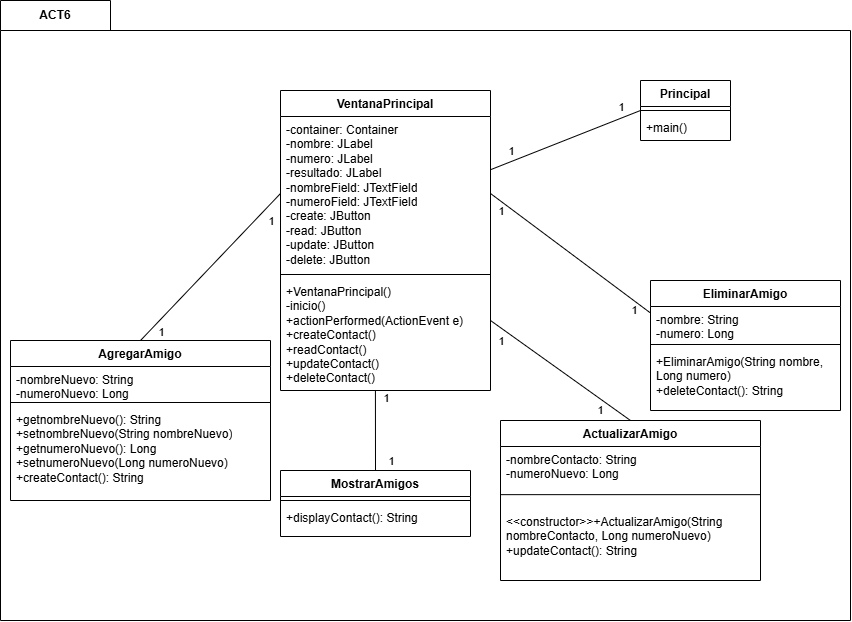

The diagram above was exported from draw.io. Its source (the exported page's mxGraphModel, read from the mxfile embedded in the PNG):
<mxGraphModel dx="2073" dy="1905" grid="1" gridSize="10" guides="1" tooltips="1" connect="1" arrows="1" fold="1" page="1" pageScale="1" pageWidth="827" pageHeight="1169" math="0" shadow="0">
  <root>
    <mxCell id="0" />
    <mxCell id="1" parent="0" />
    <mxCell id="i3COW-r_nCJwWk8Ulo0w-1" value="ACT6" style="shape=folder;fontStyle=1;tabWidth=110;tabHeight=30;tabPosition=left;html=1;boundedLbl=1;labelInHeader=1;container=1;collapsible=0;whiteSpace=wrap;" parent="1" vertex="1">
      <mxGeometry x="-510" y="-260" width="850" height="620" as="geometry" />
    </mxCell>
    <mxCell id="i3COW-r_nCJwWk8Ulo0w-2" value="" style="html=1;strokeColor=none;resizeWidth=1;resizeHeight=1;fillColor=none;part=1;connectable=0;allowArrows=0;deletable=0;whiteSpace=wrap;" parent="i3COW-r_nCJwWk8Ulo0w-1" vertex="1">
      <mxGeometry width="850.0000000000002" height="434" relative="1" as="geometry">
        <mxPoint y="30" as="offset" />
      </mxGeometry>
    </mxCell>
    <mxCell id="i3COW-r_nCJwWk8Ulo0w-3" value="ActualizarAmigo" style="swimlane;fontStyle=1;align=center;verticalAlign=top;childLayout=stackLayout;horizontal=1;startSize=26;horizontalStack=0;resizeParent=1;resizeParentMax=0;resizeLast=0;collapsible=1;marginBottom=0;whiteSpace=wrap;html=1;" parent="i3COW-r_nCJwWk8Ulo0w-1" vertex="1">
      <mxGeometry x="500" y="420" width="260" height="159.99769230769232" as="geometry" />
    </mxCell>
    <mxCell id="i3COW-r_nCJwWk8Ulo0w-4" value="-nombreContacto: String&lt;div&gt;-numeroNuevo: Long&lt;/div&gt;" style="text;strokeColor=none;fillColor=none;align=left;verticalAlign=top;spacingLeft=4;spacingRight=4;overflow=hidden;rotatable=0;points=[[0,0.5],[1,0.5]];portConstraint=eastwest;whiteSpace=wrap;html=1;" parent="i3COW-r_nCJwWk8Ulo0w-3" vertex="1">
      <mxGeometry y="26" width="260" height="34" as="geometry" />
    </mxCell>
    <mxCell id="i3COW-r_nCJwWk8Ulo0w-5" value="" style="line;strokeWidth=1;fillColor=none;align=left;verticalAlign=middle;spacingTop=-1;spacingLeft=3;spacingRight=3;rotatable=0;labelPosition=right;points=[];portConstraint=eastwest;strokeColor=inherit;" parent="i3COW-r_nCJwWk8Ulo0w-3" vertex="1">
      <mxGeometry y="60" width="260" height="28.307692307692307" as="geometry" />
    </mxCell>
    <mxCell id="i3COW-r_nCJwWk8Ulo0w-6" value="&amp;lt;&amp;lt;constructor&amp;gt;&amp;gt;+ActualizarAmigo(String nombreContacto, Long numeroNuevo)&lt;div&gt;+updateContact(): String&lt;/div&gt;&lt;div&gt;&lt;br&gt;&lt;/div&gt;" style="text;strokeColor=none;fillColor=none;align=left;verticalAlign=top;spacingLeft=4;spacingRight=4;overflow=hidden;rotatable=0;points=[[0,0.5],[1,0.5]];portConstraint=eastwest;whiteSpace=wrap;html=1;" parent="i3COW-r_nCJwWk8Ulo0w-3" vertex="1">
      <mxGeometry y="88.3076923076923" width="260" height="71.69" as="geometry" />
    </mxCell>
    <mxCell id="MW-kAzD9A9gjWmVxF6Ul-9" value="Principal" style="swimlane;fontStyle=1;align=center;verticalAlign=top;childLayout=stackLayout;horizontal=1;startSize=26;horizontalStack=0;resizeParent=1;resizeParentMax=0;resizeLast=0;collapsible=1;marginBottom=0;whiteSpace=wrap;html=1;" vertex="1" parent="i3COW-r_nCJwWk8Ulo0w-1">
      <mxGeometry x="640" y="80" width="90" height="60" as="geometry" />
    </mxCell>
    <mxCell id="MW-kAzD9A9gjWmVxF6Ul-11" value="" style="line;strokeWidth=1;fillColor=none;align=left;verticalAlign=middle;spacingTop=-1;spacingLeft=3;spacingRight=3;rotatable=0;labelPosition=right;points=[];portConstraint=eastwest;strokeColor=inherit;" vertex="1" parent="MW-kAzD9A9gjWmVxF6Ul-9">
      <mxGeometry y="26" width="90" height="8" as="geometry" />
    </mxCell>
    <mxCell id="MW-kAzD9A9gjWmVxF6Ul-12" value="+main()" style="text;strokeColor=none;fillColor=none;align=left;verticalAlign=top;spacingLeft=4;spacingRight=4;overflow=hidden;rotatable=0;points=[[0,0.5],[1,0.5]];portConstraint=eastwest;whiteSpace=wrap;html=1;" vertex="1" parent="MW-kAzD9A9gjWmVxF6Ul-9">
      <mxGeometry y="34" width="90" height="26" as="geometry" />
    </mxCell>
    <mxCell id="MW-kAzD9A9gjWmVxF6Ul-1" value="MostrarAmigos" style="swimlane;fontStyle=1;align=center;verticalAlign=top;childLayout=stackLayout;horizontal=1;startSize=26;horizontalStack=0;resizeParent=1;resizeParentMax=0;resizeLast=0;collapsible=1;marginBottom=0;whiteSpace=wrap;html=1;" vertex="1" parent="i3COW-r_nCJwWk8Ulo0w-1">
      <mxGeometry x="280" y="470" width="190" height="66" as="geometry" />
    </mxCell>
    <mxCell id="MW-kAzD9A9gjWmVxF6Ul-3" value="" style="line;strokeWidth=1;fillColor=none;align=left;verticalAlign=middle;spacingTop=-1;spacingLeft=3;spacingRight=3;rotatable=0;labelPosition=right;points=[];portConstraint=eastwest;strokeColor=inherit;" vertex="1" parent="MW-kAzD9A9gjWmVxF6Ul-1">
      <mxGeometry y="26" width="190" height="8" as="geometry" />
    </mxCell>
    <mxCell id="MW-kAzD9A9gjWmVxF6Ul-4" value="+displayContact(): String" style="text;strokeColor=none;fillColor=none;align=left;verticalAlign=top;spacingLeft=4;spacingRight=4;overflow=hidden;rotatable=0;points=[[0,0.5],[1,0.5]];portConstraint=eastwest;whiteSpace=wrap;html=1;" vertex="1" parent="MW-kAzD9A9gjWmVxF6Ul-1">
      <mxGeometry y="34" width="190" height="32" as="geometry" />
    </mxCell>
    <mxCell id="MW-kAzD9A9gjWmVxF6Ul-5" value="VentanaPrincipal" style="swimlane;fontStyle=1;align=center;verticalAlign=top;childLayout=stackLayout;horizontal=1;startSize=26;horizontalStack=0;resizeParent=1;resizeParentMax=0;resizeLast=0;collapsible=1;marginBottom=0;whiteSpace=wrap;html=1;" vertex="1" parent="i3COW-r_nCJwWk8Ulo0w-1">
      <mxGeometry x="280" y="90" width="210" height="300" as="geometry" />
    </mxCell>
    <mxCell id="MW-kAzD9A9gjWmVxF6Ul-6" value="&lt;div&gt;-container: Container&lt;/div&gt;&lt;div&gt;-nombre: JLabel&lt;/div&gt;&lt;div&gt;-numero: JLabel&lt;/div&gt;&lt;div&gt;-resultado: JLabel&lt;/div&gt;&lt;div&gt;-nombreField: JTextField&lt;/div&gt;&lt;div&gt;-numeroField: JTextField&lt;/div&gt;&lt;div&gt;&lt;span style=&quot;background-color: transparent; color: light-dark(rgb(0, 0, 0), rgb(255, 255, 255));&quot;&gt;-create&lt;/span&gt;&lt;span style=&quot;background-color: transparent; color: light-dark(rgb(0, 0, 0), rgb(255, 255, 255));&quot;&gt;: JButton&lt;/span&gt;&lt;/div&gt;&lt;div&gt;-read: JButton&lt;/div&gt;&lt;div&gt;-update: JButton&lt;/div&gt;&lt;div&gt;-delete: JButton&lt;/div&gt;&lt;div&gt;&lt;br&gt;&lt;/div&gt;" style="text;strokeColor=none;fillColor=none;align=left;verticalAlign=top;spacingLeft=4;spacingRight=4;overflow=hidden;rotatable=0;points=[[0,0.5],[1,0.5]];portConstraint=eastwest;whiteSpace=wrap;html=1;" vertex="1" parent="MW-kAzD9A9gjWmVxF6Ul-5">
      <mxGeometry y="26" width="210" height="154" as="geometry" />
    </mxCell>
    <mxCell id="MW-kAzD9A9gjWmVxF6Ul-7" value="" style="line;strokeWidth=1;fillColor=none;align=left;verticalAlign=middle;spacingTop=-1;spacingLeft=3;spacingRight=3;rotatable=0;labelPosition=right;points=[];portConstraint=eastwest;strokeColor=inherit;" vertex="1" parent="MW-kAzD9A9gjWmVxF6Ul-5">
      <mxGeometry y="180" width="210" height="8" as="geometry" />
    </mxCell>
    <mxCell id="MW-kAzD9A9gjWmVxF6Ul-8" value="+VentanaPrincipal()&lt;div&gt;-inicio()&lt;/div&gt;&lt;div&gt;+actionPerformed(ActionEvent e)&lt;/div&gt;&lt;div&gt;+createContact()&lt;/div&gt;&lt;div&gt;+readContact()&lt;/div&gt;&lt;div&gt;+updateContact()&lt;/div&gt;&lt;div&gt;+deleteContact()&lt;/div&gt;" style="text;strokeColor=none;fillColor=none;align=left;verticalAlign=top;spacingLeft=4;spacingRight=4;overflow=hidden;rotatable=0;points=[[0,0.5],[1,0.5]];portConstraint=eastwest;whiteSpace=wrap;html=1;" vertex="1" parent="MW-kAzD9A9gjWmVxF6Ul-5">
      <mxGeometry y="188" width="210" height="112" as="geometry" />
    </mxCell>
    <mxCell id="432xHPTDaEcusxMgjsD_-40" value="AgregarAmigo" style="swimlane;fontStyle=1;align=center;verticalAlign=top;childLayout=stackLayout;horizontal=1;startSize=26;horizontalStack=0;resizeParent=1;resizeParentMax=0;resizeLast=0;collapsible=1;marginBottom=0;whiteSpace=wrap;html=1;" parent="i3COW-r_nCJwWk8Ulo0w-1" vertex="1">
      <mxGeometry x="10" y="340" width="260" height="160" as="geometry" />
    </mxCell>
    <mxCell id="432xHPTDaEcusxMgjsD_-41" value="-nombreNuevo: String&lt;div&gt;-numeroNuevo: Long&lt;/div&gt;" style="text;strokeColor=none;fillColor=none;align=left;verticalAlign=top;spacingLeft=4;spacingRight=4;overflow=hidden;rotatable=0;points=[[0,0.5],[1,0.5]];portConstraint=eastwest;whiteSpace=wrap;html=1;" parent="432xHPTDaEcusxMgjsD_-40" vertex="1">
      <mxGeometry y="26" width="260" height="32" as="geometry" />
    </mxCell>
    <mxCell id="432xHPTDaEcusxMgjsD_-42" value="" style="line;strokeWidth=1;fillColor=none;align=left;verticalAlign=middle;spacingTop=-1;spacingLeft=3;spacingRight=3;rotatable=0;labelPosition=right;points=[];portConstraint=eastwest;strokeColor=inherit;" parent="432xHPTDaEcusxMgjsD_-40" vertex="1">
      <mxGeometry y="58" width="260" height="8" as="geometry" />
    </mxCell>
    <mxCell id="432xHPTDaEcusxMgjsD_-43" value="+getnombreNuevo(): String&lt;div&gt;+setnombreNuevo(String nombreNuevo)&lt;/div&gt;&lt;div&gt;+getnumeroNuevo(): Long&lt;/div&gt;&lt;div&gt;+setnumeroNuevo(Long numeroNuevo)&lt;/div&gt;&lt;div&gt;+createContact(): String&lt;/div&gt;" style="text;strokeColor=none;fillColor=none;align=left;verticalAlign=top;spacingLeft=4;spacingRight=4;overflow=hidden;rotatable=0;points=[[0,0.5],[1,0.5]];portConstraint=eastwest;whiteSpace=wrap;html=1;" parent="432xHPTDaEcusxMgjsD_-40" vertex="1">
      <mxGeometry y="66" width="260" height="94" as="geometry" />
    </mxCell>
    <mxCell id="MW-kAzD9A9gjWmVxF6Ul-17" value="" style="endArrow=none;html=1;rounded=0;exitX=0.5;exitY=0;exitDx=0;exitDy=0;entryX=0;entryY=0.5;entryDx=0;entryDy=0;" edge="1" parent="i3COW-r_nCJwWk8Ulo0w-1" source="432xHPTDaEcusxMgjsD_-40" target="MW-kAzD9A9gjWmVxF6Ul-6">
      <mxGeometry width="50" height="50" relative="1" as="geometry">
        <mxPoint x="180" y="310" as="sourcePoint" />
        <mxPoint x="230" y="260" as="targetPoint" />
      </mxGeometry>
    </mxCell>
    <mxCell id="MW-kAzD9A9gjWmVxF6Ul-22" value="1" style="edgeLabel;html=1;align=center;verticalAlign=middle;resizable=0;points=[];" vertex="1" connectable="0" parent="MW-kAzD9A9gjWmVxF6Ul-17">
      <mxGeometry x="0.8376" y="-2" relative="1" as="geometry">
        <mxPoint y="14" as="offset" />
      </mxGeometry>
    </mxCell>
    <mxCell id="MW-kAzD9A9gjWmVxF6Ul-23" value="1" style="edgeLabel;html=1;align=center;verticalAlign=middle;resizable=0;points=[];" vertex="1" connectable="0" parent="MW-kAzD9A9gjWmVxF6Ul-17">
      <mxGeometry x="-0.8636" y="-2" relative="1" as="geometry">
        <mxPoint x="9" as="offset" />
      </mxGeometry>
    </mxCell>
    <mxCell id="MW-kAzD9A9gjWmVxF6Ul-16" value="" style="endArrow=none;html=1;rounded=0;entryX=0.5;entryY=0;entryDx=0;entryDy=0;" edge="1" parent="i3COW-r_nCJwWk8Ulo0w-1" target="i3COW-r_nCJwWk8Ulo0w-3">
      <mxGeometry width="50" height="50" relative="1" as="geometry">
        <mxPoint x="490" y="320" as="sourcePoint" />
        <mxPoint x="570" y="260" as="targetPoint" />
      </mxGeometry>
    </mxCell>
    <mxCell id="MW-kAzD9A9gjWmVxF6Ul-24" value="1" style="edgeLabel;html=1;align=center;verticalAlign=middle;resizable=0;points=[];" vertex="1" connectable="0" parent="MW-kAzD9A9gjWmVxF6Ul-16">
      <mxGeometry x="0.8013" relative="1" as="geometry">
        <mxPoint x="-16" as="offset" />
      </mxGeometry>
    </mxCell>
    <mxCell id="MW-kAzD9A9gjWmVxF6Ul-25" value="1" style="edgeLabel;html=1;align=center;verticalAlign=middle;resizable=0;points=[];" vertex="1" connectable="0" parent="MW-kAzD9A9gjWmVxF6Ul-16">
      <mxGeometry x="-0.8172" y="-1" relative="1" as="geometry">
        <mxPoint x="-2" y="10" as="offset" />
      </mxGeometry>
    </mxCell>
    <mxCell id="MW-kAzD9A9gjWmVxF6Ul-15" value="" style="endArrow=none;html=1;rounded=0;exitX=0.5;exitY=0;exitDx=0;exitDy=0;entryX=0.452;entryY=0.996;entryDx=0;entryDy=0;entryPerimeter=0;" edge="1" parent="i3COW-r_nCJwWk8Ulo0w-1" source="MW-kAzD9A9gjWmVxF6Ul-1" target="MW-kAzD9A9gjWmVxF6Ul-8">
      <mxGeometry width="50" height="50" relative="1" as="geometry">
        <mxPoint x="400" y="450" as="sourcePoint" />
        <mxPoint x="440" y="410" as="targetPoint" />
      </mxGeometry>
    </mxCell>
    <mxCell id="MW-kAzD9A9gjWmVxF6Ul-28" value="1" style="edgeLabel;html=1;align=center;verticalAlign=middle;resizable=0;points=[];" vertex="1" connectable="0" parent="MW-kAzD9A9gjWmVxF6Ul-15">
      <mxGeometry x="0.8046" y="-1" relative="1" as="geometry">
        <mxPoint x="9" as="offset" />
      </mxGeometry>
    </mxCell>
    <mxCell id="MW-kAzD9A9gjWmVxF6Ul-29" value="1" style="edgeLabel;html=1;align=center;verticalAlign=middle;resizable=0;points=[];" vertex="1" connectable="0" parent="MW-kAzD9A9gjWmVxF6Ul-15">
      <mxGeometry x="-0.7602" y="-1" relative="1" as="geometry">
        <mxPoint x="14" as="offset" />
      </mxGeometry>
    </mxCell>
    <mxCell id="MW-kAzD9A9gjWmVxF6Ul-14" value="" style="endArrow=none;html=1;rounded=0;entryX=0;entryY=0.5;entryDx=0;entryDy=0;exitX=1.003;exitY=0.344;exitDx=0;exitDy=0;exitPerimeter=0;" edge="1" parent="i3COW-r_nCJwWk8Ulo0w-1" source="MW-kAzD9A9gjWmVxF6Ul-6" target="MW-kAzD9A9gjWmVxF6Ul-9">
      <mxGeometry width="50" height="50" relative="1" as="geometry">
        <mxPoint x="520" y="135" as="sourcePoint" />
        <mxPoint x="570" y="85" as="targetPoint" />
      </mxGeometry>
    </mxCell>
    <mxCell id="MW-kAzD9A9gjWmVxF6Ul-30" value="1" style="edgeLabel;html=1;align=center;verticalAlign=middle;resizable=0;points=[];" vertex="1" connectable="0" parent="MW-kAzD9A9gjWmVxF6Ul-14">
      <mxGeometry x="0.853" y="-3" relative="1" as="geometry">
        <mxPoint x="-10" y="-11" as="offset" />
      </mxGeometry>
    </mxCell>
    <mxCell id="MW-kAzD9A9gjWmVxF6Ul-31" value="1" style="edgeLabel;html=1;align=center;verticalAlign=middle;resizable=0;points=[];" vertex="1" connectable="0" parent="MW-kAzD9A9gjWmVxF6Ul-14">
      <mxGeometry x="-0.7376" y="2" relative="1" as="geometry">
        <mxPoint y="-9" as="offset" />
      </mxGeometry>
    </mxCell>
    <mxCell id="432xHPTDaEcusxMgjsD_-36" value="EliminarAmigo" style="swimlane;fontStyle=1;align=center;verticalAlign=top;childLayout=stackLayout;horizontal=1;startSize=26;horizontalStack=0;resizeParent=1;resizeParentMax=0;resizeLast=0;collapsible=1;marginBottom=0;whiteSpace=wrap;html=1;" parent="1" vertex="1">
      <mxGeometry x="140" y="20" width="190" height="130" as="geometry" />
    </mxCell>
    <mxCell id="432xHPTDaEcusxMgjsD_-37" value="-nombre: String&lt;div&gt;-numero: Long&lt;/div&gt;" style="text;strokeColor=none;fillColor=none;align=left;verticalAlign=top;spacingLeft=4;spacingRight=4;overflow=hidden;rotatable=0;points=[[0,0.5],[1,0.5]];portConstraint=eastwest;whiteSpace=wrap;html=1;" parent="432xHPTDaEcusxMgjsD_-36" vertex="1">
      <mxGeometry y="26" width="190" height="34" as="geometry" />
    </mxCell>
    <mxCell id="432xHPTDaEcusxMgjsD_-38" value="" style="line;strokeWidth=1;fillColor=none;align=left;verticalAlign=middle;spacingTop=-1;spacingLeft=3;spacingRight=3;rotatable=0;labelPosition=right;points=[];portConstraint=eastwest;strokeColor=inherit;" parent="432xHPTDaEcusxMgjsD_-36" vertex="1">
      <mxGeometry y="60" width="190" height="8" as="geometry" />
    </mxCell>
    <mxCell id="432xHPTDaEcusxMgjsD_-39" value="+EliminarAmigo(String nombre, Long numero)&lt;div&gt;+deleteContact(): String&lt;/div&gt;" style="text;strokeColor=none;fillColor=none;align=left;verticalAlign=top;spacingLeft=4;spacingRight=4;overflow=hidden;rotatable=0;points=[[0,0.5],[1,0.5]];portConstraint=eastwest;whiteSpace=wrap;html=1;" parent="432xHPTDaEcusxMgjsD_-36" vertex="1">
      <mxGeometry y="68" width="190" height="62" as="geometry" />
    </mxCell>
    <mxCell id="MW-kAzD9A9gjWmVxF6Ul-18" value="" style="endArrow=none;html=1;rounded=0;entryX=0;entryY=0.25;entryDx=0;entryDy=0;exitX=1;exitY=0.5;exitDx=0;exitDy=0;" edge="1" parent="1" source="MW-kAzD9A9gjWmVxF6Ul-6" target="432xHPTDaEcusxMgjsD_-36">
      <mxGeometry width="50" height="50" relative="1" as="geometry">
        <mxPoint x="15" y="20" as="sourcePoint" />
        <mxPoint x="65" y="-30" as="targetPoint" />
      </mxGeometry>
    </mxCell>
    <mxCell id="MW-kAzD9A9gjWmVxF6Ul-26" value="1" style="edgeLabel;html=1;align=center;verticalAlign=middle;resizable=0;points=[];" vertex="1" connectable="0" parent="MW-kAzD9A9gjWmVxF6Ul-18">
      <mxGeometry x="-0.8876" y="3" relative="1" as="geometry">
        <mxPoint x="-1" y="13" as="offset" />
      </mxGeometry>
    </mxCell>
    <mxCell id="MW-kAzD9A9gjWmVxF6Ul-27" value="1" style="edgeLabel;html=1;align=center;verticalAlign=middle;resizable=0;points=[];" vertex="1" connectable="0" parent="MW-kAzD9A9gjWmVxF6Ul-18">
      <mxGeometry x="0.8011" y="-2" relative="1" as="geometry">
        <mxPoint y="7" as="offset" />
      </mxGeometry>
    </mxCell>
  </root>
</mxGraphModel>